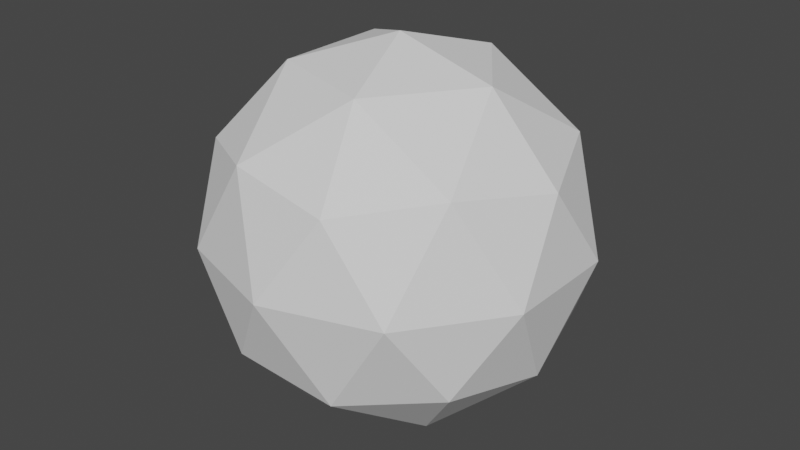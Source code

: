 # Source: smallIco.blend  (saved by Blender 2.93.21; exported with 4.5.12 LTS)
import bpy
from mathutils import Matrix  # noqa: F401  (used for matrix-valued properties, if any)

bpy.ops.wm.read_factory_settings(use_empty=True)
scene = bpy.context.scene
scene.name = 'Scene'

# ---- collections
col_collection = bpy.data.collections.new('Collection'); scene.collection.children.link(col_collection)

# ---- world
world_world = bpy.data.worlds.new('World'); scene.world = world_world
world_world.use_nodes = True; world_world.node_tree.nodes.clear()
_N = world_world.node_tree.nodes; _L = world_world.node_tree.links
n0 = _N.new('ShaderNodeOutputWorld'); n0.name = 'World Output'; n0.location = (300, 300)
n1 = _N.new('ShaderNodeBackground'); n1.name = 'Background'; n1.location = (10, 300)
n1.inputs[0].default_value = (0.05088, 0.05088, 0.05088, 1.0)
_L.new(n1.outputs[0], n0.inputs[0])
n0.is_active_output = True
world_world.color = (0.05088, 0.05088, 0.05088)
world_world.use_sun_shadow = False
world_world.sun_shadow_jitter_overblur = 0.0

# ---- meshes
me_icosphere = bpy.data.meshes.new('Icosphere')
me_icosphere.from_pydata([(0.0, 0.0, -1.0), (0.7236, -0.5257, -0.4472), (-0.2764, -0.8506, -0.4472), (-0.8944, 0.0, -0.4472), (-0.2764, 0.8506, -0.4472), (0.7236, 0.5257, -0.4472), (0.2764, -0.8506, 0.4472), (-0.7236, -0.5257, 0.4472), (-0.7236, 0.5257, 0.4472), (0.2764, 0.8506, 0.4472), (0.8944, 0.0, 0.4472), (0.0, 0.0, 1.0), (-0.1625, -0.5, -0.8507), (0.4253, -0.309, -0.8507), (0.2629, -0.809, -0.5257), (0.8506, 0.0, -0.5257), (0.4253, 0.309, -0.8507), (-0.5257, 0.0, -0.8507), (-0.6882, -0.5, -0.5257), (-0.1625, 0.5, -0.8507), (-0.6882, 0.5, -0.5257), (0.2629, 0.809, -0.5257), (0.9511, -0.309, 0.0), (0.9511, 0.309, 0.0), (0.0, -1.0, 0.0), (0.5878, -0.809, 0.0), (-0.9511, -0.309, 0.0), (-0.5878, -0.809, 0.0), (-0.5878, 0.809, 0.0), (-0.9511, 0.309, 0.0), (0.5878, 0.809, 0.0), (0.0, 1.0, 0.0), (0.6882, -0.5, 0.5257), (-0.2629, -0.809, 0.5257), (-0.8506, 0.0, 0.5257), (-0.2629, 0.809, 0.5257), (0.6882, 0.5, 0.5257), (0.1625, -0.5, 0.8507), (0.5257, 0.0, 0.8507), (-0.4253, -0.309, 0.8507), (-0.4253, 0.309, 0.8507), (0.1625, 0.5, 0.8507)], [], [(0, 13, 12), (1, 13, 15), (0, 12, 17), (0, 17, 19), (0, 19, 16), (1, 15, 22), (2, 14, 24), (3, 18, 26), (4, 20, 28), (5, 21, 30), (1, 22, 25), (2, 24, 27), (3, 26, 29), (4, 28, 31), (5, 30, 23), (6, 32, 37), (7, 33, 39), (8, 34, 40), (9, 35, 41), (10, 36, 38), (38, 41, 11), (38, 36, 41), (36, 9, 41), (41, 40, 11), (41, 35, 40), (35, 8, 40), (40, 39, 11), (40, 34, 39), (34, 7, 39), (39, 37, 11), (39, 33, 37), (33, 6, 37), (37, 38, 11), (37, 32, 38), (32, 10, 38), (23, 36, 10), (23, 30, 36), (30, 9, 36), (31, 35, 9), (31, 28, 35), (28, 8, 35), (29, 34, 8), (29, 26, 34), (26, 7, 34), (27, 33, 7), (27, 24, 33), (24, 6, 33), (25, 32, 6), (25, 22, 32), (22, 10, 32), (30, 31, 9), (30, 21, 31), (21, 4, 31), (28, 29, 8), (28, 20, 29), (20, 3, 29), (26, 27, 7), (26, 18, 27), (18, 2, 27), (24, 25, 6), (24, 14, 25), (14, 1, 25), (22, 23, 10), (22, 15, 23), (15, 5, 23), (16, 21, 5), (16, 19, 21), (19, 4, 21), (19, 20, 4), (19, 17, 20), (17, 3, 20), (17, 18, 3), (17, 12, 18), (12, 2, 18), (15, 16, 5), (15, 13, 16), (13, 0, 16), (12, 14, 2), (12, 13, 14), (13, 1, 14)])
_uv = me_icosphere.uv_layers.new(name='UVMap')
_uv.uv.foreach_set('vector', [0.1818, 0.0, 0.2273, 0.07873, 0.1364, 0.07873, 0.2727, 0.1575, 0.3182, 0.07873, 0.3636, 0.1575, 0.9091, 0.0, 0.9545, 0.07873, 0.8636, 0.07873, 0.7273, 0.0, 0.7727, 0.07873, 0.6818, 0.07873, 0.5455, 0.0, 0.5909, 0.07873, 0.5, 0.07873, 0.2727, 0.1575, 0.3636, 0.1575, 0.3182, 0.2362, 0.09091, 0.1575, 0.1818, 0.1575, 0.1364, 0.2362, 0.8182, 0.1575, 0.9091, 0.1575, 0.8636, 0.2362, 0.6364, 0.1575, 0.7273, 0.1575, 0.6818, 0.2362, 0.4545, 0.1575, 0.5455, 0.1575, 0.5, 0.2362, 0.2727, 0.1575, 0.3182, 0.2362, 0.2273, 0.2362, 0.09091, 0.1575, 0.1364, 0.2362, 0.04546, 0.2362, 0.8182, 0.1575, 0.8636, 0.2362, 0.7727, 0.2362, 0.6364, 0.1575, 0.6818, 0.2362, 0.5909, 0.2362, 0.4545, 0.1575, 0.5, 0.2362, 0.4091, 0.2362, 0.1818, 0.3149, 0.2727, 0.3149, 0.2273, 0.3937, 0.0, 0.3149, 0.09091, 0.3149, 0.04546, 0.3937, 0.7273, 0.3149, 0.8182, 0.3149, 0.7727, 0.3937, 0.5455, 0.3149, 0.6364, 0.3149, 0.5909, 0.3937, 0.3636, 0.3149, 0.4545, 0.3149, 0.4091, 0.3937, 0.4091, 0.3937, 0.5, 0.3937, 0.4545, 0.4724, 0.4091, 0.3937, 0.4545, 0.3149, 0.5, 0.3937, 0.4545, 0.3149, 0.5455, 0.3149, 0.5, 0.3937, 0.5909, 0.3937, 0.6818, 0.3937, 0.6364, 0.4724, 0.5909, 0.3937, 0.6364, 0.3149, 0.6818, 0.3937, 0.6364, 0.3149, 0.7273, 0.3149, 0.6818, 0.3937, 0.7727, 0.3937, 0.8636, 0.3937, 0.8182, 0.4724, 0.7727, 0.3937, 0.8182, 0.3149, 0.8636, 0.3937, 0.8182, 0.3149, 0.9091, 0.3149, 0.8636, 0.3937, 0.04546, 0.3937, 0.1364, 0.3937, 0.09091, 0.4724, 0.04546, 0.3937, 0.09091, 0.3149, 0.1364, 0.3937, 0.09091, 0.3149, 0.1818, 0.3149, 0.1364, 0.3937, 0.2273, 0.3937, 0.3182, 0.3937, 0.2727, 0.4724, 0.2273, 0.3937, 0.2727, 0.3149, 0.3182, 0.3937, 0.2727, 0.3149, 0.3636, 0.3149, 0.3182, 0.3937, 0.4091, 0.2362, 0.4545, 0.3149, 0.3636, 0.3149, 0.4091, 0.2362, 0.5, 0.2362, 0.4545, 0.3149, 0.5, 0.2362, 0.5455, 0.3149, 0.4545, 0.3149, 0.5909, 0.2362, 0.6364, 0.3149, 0.5455, 0.3149, 0.5909, 0.2362, 0.6818, 0.2362, 0.6364, 0.3149, 0.6818, 0.2362, 0.7273, 0.3149, 0.6364, 0.3149, 0.7727, 0.2362, 0.8182, 0.3149, 0.7273, 0.3149, 0.7727, 0.2362, 0.8636, 0.2362, 0.8182, 0.3149, 0.8636, 0.2362, 0.9091, 0.3149, 0.8182, 0.3149, 0.04546, 0.2362, 0.09091, 0.3149, 0.0, 0.3149, 0.04546, 0.2362, 0.1364, 0.2362, 0.09091, 0.3149, 0.1364, 0.2362, 0.1818, 0.3149, 0.09091, 0.3149, 0.2273, 0.2362, 0.2727, 0.3149, 0.1818, 0.3149, 0.2273, 0.2362, 0.3182, 0.2362, 0.2727, 0.3149, 0.3182, 0.2362, 0.3636, 0.3149, 0.2727, 0.3149, 0.5, 0.2362, 0.5909, 0.2362, 0.5455, 0.3149, 0.5, 0.2362, 0.5455, 0.1575, 0.5909, 0.2362, 0.5455, 0.1575, 0.6364, 0.1575, 0.5909, 0.2362, 0.6818, 0.2362, 0.7727, 0.2362, 0.7273, 0.3149, 0.6818, 0.2362, 0.7273, 0.1575, 0.7727, 0.2362, 0.7273, 0.1575, 0.8182, 0.1575, 0.7727, 0.2362, 0.8636, 0.2362, 0.9545, 0.2362, 0.9091, 0.3149, 0.8636, 0.2362, 0.9091, 0.1575, 0.9545, 0.2362, 0.9091, 0.1575, 1.0, 0.1575, 0.9545, 0.2362, 0.1364, 0.2362, 0.2273, 0.2362, 0.1818, 0.3149, 0.1364, 0.2362, 0.1818, 0.1575, 0.2273, 0.2362, 0.1818, 0.1575, 0.2727, 0.1575, 0.2273, 0.2362, 0.3182, 0.2362, 0.4091, 0.2362, 0.3636, 0.3149, 0.3182, 0.2362, 0.3636, 0.1575, 0.4091, 0.2362, 0.3636, 0.1575, 0.4545, 0.1575, 0.4091, 0.2362, 0.5, 0.07873, 0.5455, 0.1575, 0.4545, 0.1575, 0.5, 0.07873, 0.5909, 0.07873, 0.5455, 0.1575, 0.5909, 0.07873, 0.6364, 0.1575, 0.5455, 0.1575, 0.6818, 0.07873, 0.7273, 0.1575, 0.6364, 0.1575, 0.6818, 0.07873, 0.7727, 0.07873, 0.7273, 0.1575, 0.7727, 0.07873, 0.8182, 0.1575, 0.7273, 0.1575, 0.8636, 0.07873, 0.9091, 0.1575, 0.8182, 0.1575, 0.8636, 0.07873, 0.9545, 0.07873, 0.9091, 0.1575, 0.9545, 0.07873, 1.0, 0.1575, 0.9091, 0.1575, 0.3636, 0.1575, 0.4091, 0.07873, 0.4545, 0.1575, 0.3636, 0.1575, 0.3182, 0.07873, 0.4091, 0.07873, 0.3182, 0.07873, 0.3636, 0.0, 0.4091, 0.07873, 0.1364, 0.07873, 0.1818, 0.1575, 0.09091, 0.1575, 0.1364, 0.07873, 0.2273, 0.07873, 0.1818, 0.1575, 0.2273, 0.07873, 0.2727, 0.1575, 0.1818, 0.1575])
me_icosphere.use_remesh_fix_poles = True
me_icosphere.use_remesh_preserve_attributes = False
me_icosphere.update()

# ---- objects
ob_icosphere = bpy.data.objects.new('Icosphere', me_icosphere)

# ---- transforms, parenting, visibility, modifiers, constraints
ob_icosphere.location = (0.0, 0.0, 0.0)

# ---- collection membership
col_collection.objects.link(ob_icosphere)

# ---- scene / render settings (as saved in the file)
scene.frame_start = 1; scene.frame_end = 250; scene.frame_set(1)
scene.render.engine = 'BLENDER_EEVEE_NEXT'
scene.cycles.use_denoising = False
scene.cycles.samples = 128
scene.cycles.sampling_pattern = 'TABULATED_SOBOL'
scene.cycles.use_adaptive_sampling = False
scene.cycles.use_light_tree = False
scene.view_settings.view_transform = 'Filmic'
bpy.context.view_layer.update()

# ---- added for rendering (the .blend has no active camera and no usable light): camera, sun
cam_auto = bpy.data.cameras.new('AutoCamera')
cam_auto.lens = 50.0
cam_auto.sensor_width = 36.0
cam_auto.clip_end = 1000.0
ob_auto_camera = bpy.data.objects.new('AutoCamera', cam_auto)
scene.collection.objects.link(ob_auto_camera)
ob_auto_camera.location = (3.15365, -3.78438, 2.52292)
ob_auto_camera.rotation_euler = (1.09748, -7.21219e-08, 0.694738)
scene.camera = ob_auto_camera
light_auto_sun = bpy.data.lights.new('AutoSun', 'SUN')
light_auto_sun.energy = 3.0
light_auto_sun.angle = 0.0523599
ob_auto_sun = bpy.data.objects.new('AutoSun', light_auto_sun)
scene.collection.objects.link(ob_auto_sun)
ob_auto_sun.rotation_euler = (0.872665, 0.174533, 0.523599)
bpy.context.view_layer.update()
